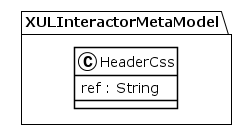

The diagram above was rendered by PlantUML. Its source (embedded in the PNG):
@startuml
!theme plain
package XULInteractorMetaModel {
class HeaderCss {
	 ref : String
}
}
@enduml